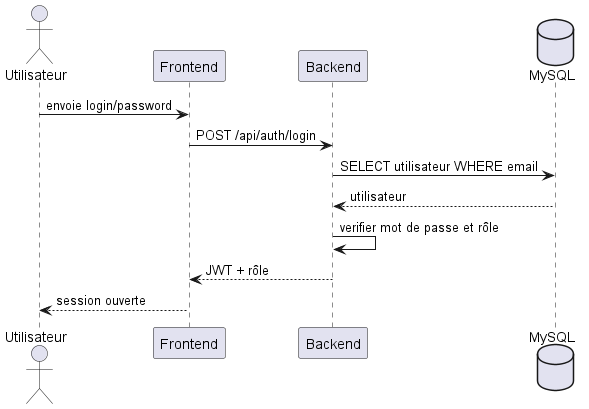

The diagram above was rendered by PlantUML. Its source (embedded in the PNG):
@startuml
actor Utilisateur
participant Frontend
participant Backend
database MySQL
Utilisateur -> Frontend : envoie login/password
Frontend -> Backend : POST /api/auth/login
Backend -> MySQL : SELECT utilisateur WHERE email
MySQL --> Backend : utilisateur
Backend -> Backend : verifier mot de passe et rôle
Backend --> Frontend : JWT + rôle
Frontend --> Utilisateur : session ouverte
@enduml